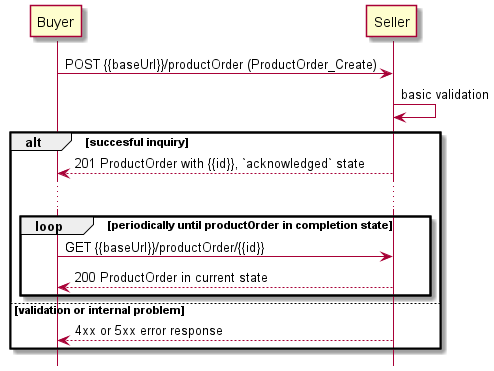

The diagram above was rendered by PlantUML. Its source (embedded in the PNG):
@startuml
hide footbox

hide footbox

participant Buyer
participant Seller


Buyer -> Seller : POST {{baseUrl}}/productOrder (ProductOrder_Create)
Seller -> Seller : basic validation

alt succesful inquiry
  Seller --> Buyer : 201 ProductOrder with {{id}}, `acknowledged` state
  
  ...

  loop periodically until productOrder in completion state
      Buyer -> Seller :   GET {{baseUrl}}/productOrder/{{id}}
      return 200 ProductOrder in current state
  end

else validation or internal problem
  Seller --> Buyer : 4xx or 5xx error response
end


@enduml